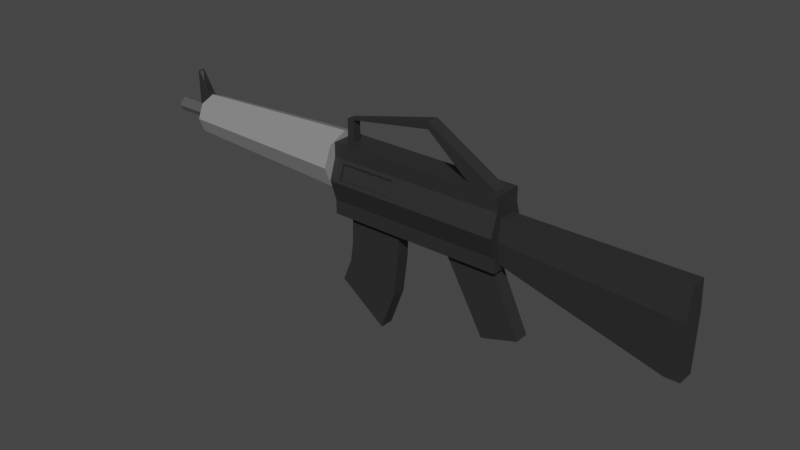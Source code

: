 # Source: AR4.blend  (saved by Blender 2.92.15; exported with 4.5.12 LTS)
import bpy
from mathutils import Matrix  # noqa: F401  (used for matrix-valued properties, if any)

bpy.ops.wm.read_factory_settings(use_empty=True)
scene = bpy.context.scene
scene.name = 'Scene'

# ---- collections
col_collection = bpy.data.collections.new('Collection'); scene.collection.children.link(col_collection)

# ---- materials (node trees are filled in below, after node groups)
mat_base = bpy.data.materials.new('Base')
mat_base.use_transparent_shadow = False
mat_base.diffuse_color = (0.02539, 0.02539, 0.02539, 1.0)
mat_base.roughness = 0.5
mat_barrela = bpy.data.materials.new('BarrelA')
mat_barrela.use_transparent_shadow = False
mat_barrela.diffuse_color = (0.2529, 0.2529, 0.2529, 1.0)
mat_barrela.roughness = 0.5
mat_barrelb = bpy.data.materials.new('BarrelB')
mat_barrelb.use_transparent_shadow = False
mat_barrelb.diffuse_color = (0.08714, 0.08714, 0.08714, 1.0)
mat_barrelb.roughness = 0.5

# ---- material node trees
mat_base.use_nodes = True; mat_base.node_tree.nodes.clear()
_N = mat_base.node_tree.nodes; _L = mat_base.node_tree.links
n0 = _N.new('ShaderNodeBsdfPrincipled'); n0.name = 'Principled BSDF'; n0.location = (10, 300)
n0.distribution = 'GGX'
n0.subsurface_method = 'BURLEY'
n0.inputs[0].default_value = (0.02539, 0.02539, 0.02539, 1.0)
n0.inputs[3].default_value = 1.45
n0.inputs[27].default_value = (0.0, 0.0, 0.0, 1.0)
n0.inputs[28].default_value = 1.0
n1 = _N.new('ShaderNodeOutputMaterial'); n1.name = 'Material Output'; n1.location = (300, 300)
n2 = _N.new('ShaderNodeNormalMap'); n2.name = 'Normal Map'; n2.location = (-300, -300)
n2.label = 'Normal/Map'
n2.inputs[0].default_value = 0.0
_L.new(n0.outputs[0], n1.inputs[0])
_L.new(n2.outputs[0], n0.inputs[5])
n1.is_active_output = True
mat_barrela.use_nodes = True; mat_barrela.node_tree.nodes.clear()
_N = mat_barrela.node_tree.nodes; _L = mat_barrela.node_tree.links
n0 = _N.new('ShaderNodeBsdfPrincipled'); n0.name = 'Principled BSDF'; n0.location = (10, 300)
n0.distribution = 'GGX'
n0.subsurface_method = 'BURLEY'
n0.inputs[0].default_value = (0.2529, 0.2529, 0.2529, 1.0)
n0.inputs[3].default_value = 1.45
n0.inputs[27].default_value = (0.0, 0.0, 0.0, 1.0)
n0.inputs[28].default_value = 1.0
n1 = _N.new('ShaderNodeOutputMaterial'); n1.name = 'Material Output'; n1.location = (300, 300)
n2 = _N.new('ShaderNodeNormalMap'); n2.name = 'Normal Map'; n2.location = (-300, -300)
n2.label = 'Normal/Map'
n2.inputs[0].default_value = 0.0
_L.new(n0.outputs[0], n1.inputs[0])
_L.new(n2.outputs[0], n0.inputs[5])
n1.is_active_output = True
mat_barrelb.use_nodes = True; mat_barrelb.node_tree.nodes.clear()
_N = mat_barrelb.node_tree.nodes; _L = mat_barrelb.node_tree.links
n0 = _N.new('ShaderNodeBsdfPrincipled'); n0.name = 'Principled BSDF'; n0.location = (10, 300)
n0.distribution = 'GGX'
n0.subsurface_method = 'BURLEY'
n0.inputs[0].default_value = (0.08714, 0.08714, 0.08714, 1.0)
n0.inputs[3].default_value = 1.45
n0.inputs[27].default_value = (0.0, 0.0, 0.0, 1.0)
n0.inputs[28].default_value = 1.0
n1 = _N.new('ShaderNodeOutputMaterial'); n1.name = 'Material Output'; n1.location = (300, 300)
n2 = _N.new('ShaderNodeNormalMap'); n2.name = 'Normal Map'; n2.location = (-300, -300)
n2.label = 'Normal/Map'
n2.inputs[0].default_value = 0.0
_L.new(n0.outputs[0], n1.inputs[0])
_L.new(n2.outputs[0], n0.inputs[5])
n1.is_active_output = True

# ---- world
world_world = bpy.data.worlds.new('World'); scene.world = world_world
world_world.use_nodes = True; world_world.node_tree.nodes.clear()
_N = world_world.node_tree.nodes; _L = world_world.node_tree.links
n0 = _N.new('ShaderNodeOutputWorld'); n0.name = 'World Output'; n0.location = (300, 300)
n1 = _N.new('ShaderNodeBackground'); n1.name = 'Background'; n1.location = (10, 300)
n1.inputs[0].default_value = (0.05088, 0.05088, 0.05088, 1.0)
_L.new(n1.outputs[0], n0.inputs[0])
n0.is_active_output = True
world_world.color = (0.05088, 0.05088, 0.05088)
world_world.use_sun_shadow = False
world_world.sun_shadow_jitter_overblur = 0.0

# ---- meshes
me_cube_001 = bpy.data.meshes.new('Cube.001')
me_cube_001.from_pydata([(-1.5, -0.2, -0.5), (-1.5, -0.2, 0.5), (-1.5, 0.2, -0.5), (-1.5, 0.2, 0.5), (1.0, -0.2, -0.5), (1.0, -0.2, 0.5), (1.0, 0.2, -0.5), (1.0, 0.2, 0.5), (-1.4, -0.06, 0.5), (-1.4, -0.06, 0.8), (-1.4, 0.06, 0.5), (-1.4, 0.06, 0.8), (-1.3, -0.06, 0.5), (-1.3, -0.06, 0.8), (-1.3, 0.06, 0.5), (-1.3, 0.06, 0.8), (-0.1, -0.08632, 1.1), (-0.1, 0.08632, 1.1), (-0.1, -0.08632, 1.0), (-0.1, 0.08632, 1.0), (0.9, -0.09421, 0.5), (0.9, 0.09421, 0.5), (0.5, -0.09421, 0.5), (0.5, 0.09421, 0.5), (1.0, 0.3, 0.0), (-1.5, 0.3, 0.0), (1.0, 0.2, 0.3), (-1.5, 0.2, 0.3), (1.0, -0.2, 0.3), (-1.5, -0.2, 0.3), (-0.5527, -0.284, 0.04796), (-1.5, -0.3, 0.0), (1.0, -0.2, -0.3), (-1.5, -0.2, -0.3), (1.0, 0.2, -0.3), (-1.5, 0.2, -0.3), (-4.2, -0.05, 0.2), (-4.2, -0.05, 0.48), (-4.2, 0.05, 0.2), (-4.2, 0.05, 0.48), (-4.0, -0.05, 0.2), (-4.0, -0.05, 0.48), (-4.0, 0.05, 0.2), (-4.0, 0.05, 0.48), (-4.2, -0.05, 0.8), (-4.2, 0.05, 0.8), (-0.5434, 0.1, -0.5), (-0.5554, 0.1, -0.911), (-0.5434, -0.1, -0.5), (-0.5554, -0.1, -0.911), (-1.306, 0.1, -0.5), (-1.318, 0.1, -0.911), (-1.306, -0.1, -0.5), (-1.318, -0.1, -0.911), (-0.6224, 0.1, -1.451), (-0.6224, -0.1, -1.451), (-1.359, 0.1, -1.192), (-1.359, -0.1, -1.192), (-0.8297, 0.1, -2.007), (-0.8297, -0.1, -2.007), (-1.491, 0.1, -1.509), (-1.491, -0.1, -1.509), (0.7729, -0.1, -1.52), (0.2, -0.1, -0.5), (0.7729, 0.1, -1.52), (0.2, 0.1, -0.5), (1.3, -0.1, -1.359), (0.9, -0.1, -0.5), (1.3, 0.1, -1.359), (0.9, 0.1, -0.5), (1.0, -0.12, -0.4), (1.0, -0.12, 0.2), (1.0, 0.12, -0.4), (1.0, 0.12, 0.2), (3.2, -0.12, -1.0), (3.2, -0.12, 0.2), (3.2, 0.12, -1.0), (3.2, 0.12, 0.2), (3.4, -0.12, -1.0), (3.4, -0.12, 0.2), (3.4, 0.12, -1.0), (3.4, 0.12, 0.2), (-4.2, 0.03667, 0.2), (-4.2, -0.03667, 0.2), (-4.2, -0.03667, 0.48), (-4.2, 0.03667, 0.48), (-4.0, -0.03667, 0.2), (-4.0, 0.03667, 0.2), (-4.0, 0.03667, 0.48), (-4.0, -0.03667, 0.48), (-4.2, 0.03667, 0.8), (-4.2, -0.03667, 0.8), (-4.2, 0.05, 0.784), (-4.19, 0.05, 0.784), (-4.19, -0.05, 0.784), (-4.2, -0.05, 0.784), (-4.2, 0.03667, 0.784), (-4.2, -0.03667, 0.784), (-4.19, -0.03667, 0.784), (-4.19, 0.03667, 0.784), (-4.01, 0.05, 0.4952), (-4.01, -0.05, 0.4952), (-4.2, 0.05, 0.4952), (-4.2, -0.05, 0.4952), (-4.2, 0.03667, 0.4952), (-4.2, -0.03667, 0.4952), (-4.01, -0.03667, 0.4952), (-4.01, 0.03667, 0.4952), (-1.347, -0.216, 0.252), (-0.5527, -0.216, 0.252), (1.0, -0.3, 0.0), (-1.347, -0.284, 0.04796), (-1.347, -0.19, 0.2434), (-0.5527, -0.19, 0.2434), (-1.347, -0.258, 0.0393), (-0.5527, -0.258, 0.0393), (1.0, -0.156, -0.1), (1.0, 0.156, -0.1), (3.2, 0.156, -0.2299), (3.2, -0.156, -0.2299), (3.4, 0.156, -0.2299), (3.4, -0.156, -0.2299)], [], [(0, 1, 3, 2), (2, 3, 7, 6), (6, 7, 5, 4), (4, 5, 1, 0), (2, 6, 4, 0), (7, 3, 1, 5), (8, 9, 11, 10), (10, 11, 15, 14), (14, 15, 13, 12), (12, 13, 9, 8), (10, 14, 12, 8), (13, 15, 19, 18), (18, 19, 23, 22), (11, 9, 16, 17), (9, 13, 18, 16), (15, 11, 17, 19), (23, 21, 20, 22), (17, 16, 20, 21), (16, 18, 22, 20), (19, 17, 21, 23), (24, 25, 27, 26), (111, 30, 115, 114), (110, 31, 33, 32), (34, 35, 25, 24), (110, 32, 28), (24, 26, 34), (82, 85, 39, 38), (38, 39, 43, 42), (86, 89, 41, 40), (40, 41, 37, 36), (83, 86, 40, 36), (93, 92, 45), (107, 104, 105, 106), (99, 93, 45, 90), (97, 95, 44, 91), (95, 94, 44), (49, 53, 57, 55), (51, 50, 46, 47), (53, 52, 50, 51), (49, 48, 52, 53), (46, 50, 52, 48), (47, 46, 48, 49), (55, 57, 61, 59), (53, 51, 56, 57), (47, 49, 55, 54), (51, 47, 54, 56), (60, 58, 59, 61), (54, 55, 59, 58), (56, 54, 58, 60), (57, 56, 60, 61), (62, 63, 65, 64), (64, 65, 69, 68), (68, 69, 67, 66), (66, 67, 63, 62), (64, 68, 66, 62), (69, 65, 63, 67), (116, 71, 73, 117), (117, 73, 77, 118), (77, 75, 79, 81), (119, 75, 71, 116), (72, 76, 74, 70), (77, 73, 71, 75), (120, 81, 79, 121), (118, 77, 81, 120), (119, 74, 78, 121), (74, 76, 80, 78), (92, 96, 90, 45), (96, 97, 91, 90), (94, 98, 91, 44), (98, 99, 90, 91), (99, 96, 104, 107), (98, 106, 105, 97), (38, 42, 87, 82), (82, 87, 86, 83), (42, 43, 88, 87), (87, 88, 89, 86), (36, 37, 84, 83), (83, 84, 85, 82), (101, 106, 98, 94), (99, 98, 97, 96), (102, 104, 96, 92), (103, 101, 94, 95), (105, 103, 95, 97), (107, 100, 93, 99), (100, 102, 92, 93), (43, 39, 102, 100), (88, 43, 100, 107), (84, 37, 103, 105), (37, 41, 101, 103), (39, 85, 104, 102), (85, 84, 105, 104), (41, 89, 106, 101), (89, 88, 107, 106), (108, 109, 28, 29), (109, 30, 110, 28), (111, 108, 29, 31), (30, 111, 31, 110), (113, 112, 114, 115), (30, 109, 113, 115), (108, 111, 114, 112), (109, 108, 112, 113), (75, 119, 121, 79), (76, 118, 120, 80), (80, 120, 121, 78), (74, 119, 116, 70), (72, 117, 118, 76), (70, 116, 117, 72)])
me_cube_001.polygons.foreach_set('use_smooth', [True] * 107)
_k = set([(0, 1), (0, 2), (0, 4), (1, 3), (1, 5), (2, 3), (2, 6), (3, 7), (4, 5), (4, 6), (5, 7), (6, 7), (8, 9), (8, 10), (8, 12), (9, 11), (9, 13), (9, 16), (10, 11), (10, 14), (11, 15), (11, 17), (12, 13), (12, 14), (13, 15), (13, 18), (14, 15), (15, 19), (16, 17), (16, 18), (16, 20), (17, 19), (17, 21), (18, 19), (18, 22), (19, 23), (20, 21), (20, 22), (21, 23), (22, 23), (24, 25), (24, 26), (24, 34), (28, 110), (30, 109), (30, 111), (30, 115), (31, 110), (31, 111), (32, 110), (36, 37), (36, 40), (36, 83), (37, 103), (38, 39), (38, 42), (38, 82), (39, 102), (40, 41), (40, 86), (41, 89), (41, 101), (42, 43), (42, 87), (43, 88), (43, 100), (44, 91), (44, 94), (44, 95), (45, 90), (45, 92), (45, 93), (46, 47), (46, 48), (46, 50), (47, 49), (47, 54), (48, 49), (48, 52), (49, 55), (50, 51), (50, 52), (51, 53), (51, 56), (52, 53), (53, 57), (54, 55), (54, 58), (55, 59), (56, 57), (56, 60), (57, 61), (58, 59), (58, 60), (59, 61), (60, 61), (62, 63), (62, 64), (62, 66), (63, 65), (63, 67), (64, 65), (64, 68), (65, 69), (66, 67), (66, 68), (67, 69), (68, 69), (70, 72), (70, 74), (70, 116), (71, 73), (71, 75), (71, 116), (72, 76), (72, 117), (73, 77), (73, 117), (74, 76), (74, 78), (74, 119), (75, 79), (75, 119), (76, 80), (76, 118), (77, 81), (77, 118), (78, 80), (78, 121), (79, 81), (79, 121), (80, 120), (81, 120), (82, 83), (86, 87), (88, 89), (90, 91), (92, 102), (93, 100), (94, 101), (95, 103), (96, 97), (96, 99), (96, 104), (97, 98), (97, 105), (98, 99), (98, 106), (99, 107), (104, 105), (104, 107), (105, 106), (106, 107), (108, 109), (108, 111), (108, 112), (109, 113), (111, 114), (112, 113), (112, 114), (113, 115), (114, 115), (116, 119), (117, 118), (118, 120), (119, 121)])
me_cube_001.attributes.new('sharp_edge', 'BOOLEAN', 'EDGE').data.foreach_set('value', [ (min(e.vertices), max(e.vertices)) in _k for e in me_cube_001.edges])
_uv = me_cube_001.uv_layers.new(name='UVMap')
_uv.uv.foreach_set('vector', [1.0, 0.0, 1.0, 0.1778, 0.9289, 0.1778, 0.9289, 0.0, 0.4264, 0.0, 0.6042, 8.345e-07, 0.6042, 0.4445, 0.4264, 0.4445, 1.0, 0.1778, 1.0, 0.3521, 0.9289, 0.3521, 0.9289, 0.1778, 0.7817, 0.4445, 0.6042, 0.4445, 0.6042, 1.299e-05, 0.7817, 0.0, 0.7817, 0.4444, 0.7817, 0.0, 0.8528, 3.088e-05, 0.8528, 0.4445, 0.8527, 0.4446, 0.8527, 0.8888, 0.7817, 0.8887, 0.7817, 0.4445, 0.7754, 0.6628, 0.7754, 0.7161, 0.7541, 0.7161, 0.7541, 0.6628, 0.4264, 0.8357, 0.373, 0.8357, 0.373, 0.8179, 0.4264, 0.8179, 0.1454, 0.8713, 0.1454, 0.9236, 0.1241, 0.9236, 0.1241, 0.8713, 0.3197, 0.4446, 0.2664, 0.4445, 0.2664, 0.4267, 0.3197, 0.4268, 0.8954, 0.4108, 0.9132, 0.4108, 0.9132, 0.4321, 0.8954, 0.4321, 0.9227, 0.8349, 0.9014, 0.8348, 0.8988, 0.6208, 0.9295, 0.621, 0.9295, 0.621, 0.8988, 0.6208, 0.8956, 0.5156, 0.9291, 0.5158, 0.8979, 0.0002614, 0.9192, 0.0, 0.9289, 0.2292, 0.8982, 0.2295, 0.2664, 0.4267, 0.2664, 0.4445, 0.231, 0.6578, 0.2132, 0.6578, 0.373, 0.8179, 0.373, 0.8357, 0.3197, 0.6045, 0.3375, 0.6045, 0.8956, 0.5156, 0.896, 0.4445, 0.9295, 0.4447, 0.9291, 0.5158, 0.8982, 0.2295, 0.9289, 0.2292, 0.9289, 0.4104, 0.8954, 0.4108, 0.2132, 0.6578, 0.231, 0.6578, 0.3197, 0.7646, 0.3196, 0.8357, 0.3375, 0.6045, 0.3197, 0.6045, 0.4264, 0.4267, 0.4264, 0.4979, 0.05328, 0.8713, 0.05328, 0.4268, 0.1067, 0.4267, 0.1067, 0.8712, 0.7754, 0.8041, 0.7754, 0.6629, 0.7801, 0.6628, 0.7801, 0.804, 0.1589, 0.4267, 0.1589, 0.8712, 0.1067, 0.8713, 0.1067, 0.4268, 0.0, 0.8712, 0.0, 0.4267, 0.05328, 0.4268, 0.05328, 0.8713, 0.2857, 0.888, 0.3035, 0.8357, 0.3035, 0.9403, 0.5763, 0.9235, 0.5941, 0.8712, 0.5941, 0.9758, 0.5787, 0.7645, 0.5787, 0.8143, 0.5763, 0.8143, 0.5763, 0.7645, 0.03556, 0.8713, 0.03556, 0.921, 0.0, 0.921, 0.0, 0.8713, 0.7565, 0.5512, 0.7565, 0.6, 0.7541, 0.6, 0.7541, 0.5512, 0.03556, 0.9778, 0.03556, 0.9281, 0.07112, 0.9281, 0.07112, 0.9778, 0.5502, 0.9338, 0.5502, 0.8983, 0.5526, 0.8983, 0.5526, 0.9338, 0.03378, 0.9751, 0.03556, 0.9751, 0.03556, 0.9779, 0.4107, 0.8695, 0.4107, 0.8357, 0.4237, 0.8357, 0.4237, 0.8696, 0.7695, 0.6597, 0.7719, 0.6597, 0.7719, 0.6628, 0.7695, 0.6628, 0.5917, 0.8684, 0.5941, 0.8684, 0.5941, 0.8712, 0.5917, 0.8712, 0.07112, 0.8741, 0.06934, 0.8741, 0.07112, 0.8713, 0.6097, 0.5167, 0.743, 0.5411, 0.7412, 0.5915, 0.6042, 0.613, 0.5652, 0.6206, 0.5763, 0.6928, 0.443, 0.7173, 0.4319, 0.645, 0.9651, 0.8036, 0.9651, 0.8767, 0.9295, 0.8767, 0.9295, 0.8036, 0.6097, 0.5167, 0.6208, 0.4445, 0.7541, 0.469, 0.743, 0.5411, 0.2501, 0.9712, 0.2501, 0.8357, 0.2857, 0.8358, 0.2857, 0.9712, 0.9651, 0.6259, 0.9651, 0.6971, 0.9295, 0.6971, 0.9295, 0.6259, 0.6042, 0.613, 0.7412, 0.5915, 0.7541, 0.6511, 0.6226, 0.7168, 0.9651, 0.8036, 0.9295, 0.8036, 0.9295, 0.7536, 0.9651, 0.7536, 0.9651, 0.6259, 0.9295, 0.6259, 0.9295, 0.5342, 0.9651, 0.5342, 0.5652, 0.6206, 0.4319, 0.645, 0.4264, 0.5485, 0.5634, 0.5701, 0.9238, 0.8705, 0.9238, 0.9865, 0.8883, 0.9858, 0.8883, 0.8697, 0.9651, 0.5342, 0.9295, 0.5342, 0.9295, 0.4445, 0.9651, 0.4445, 0.5634, 0.5701, 0.4264, 0.5485, 0.4448, 0.4445, 0.5763, 0.5104, 0.9651, 0.7536, 0.9295, 0.7536, 0.9295, 0.6971, 0.9651, 0.6971, 0.5704, 0.7173, 0.5704, 0.8983, 0.5348, 0.8983, 0.5348, 0.7173, 0.7127, 0.7378, 0.7127, 0.9458, 0.6042, 0.8849, 0.6169, 0.7168, 0.4107, 0.8357, 0.4107, 0.9995, 0.3752, 0.9995, 0.3752, 0.8357, 0.4391, 0.9461, 0.4264, 0.7783, 0.5348, 0.7173, 0.5348, 0.925, 0.1067, 0.8713, 0.1067, 0.9655, 0.07112, 0.9658, 0.07112, 0.8715, 0.8527, 0.9941, 0.8527, 0.8697, 0.8883, 0.8698, 0.8883, 0.9942, 0.3752, 0.889, 0.3688, 0.9424, 0.3261, 0.9424, 0.3197, 0.889, 0.16, 9.894e-06, 0.2134, 4.768e-07, 0.2134, 0.3912, 0.1369, 0.3912, 0.8528, 0.391, 0.8954, 0.391, 0.8954, 0.4265, 0.8528, 0.4265, 0.3497, 0.03556, 0.4264, 0.03556, 0.4264, 0.4267, 0.3727, 0.4267, 0.853, 0.8694, 0.8527, 0.48, 0.8954, 0.4803, 0.8956, 0.8697, 0.8528, 0.391, 0.8528, 0.0, 0.8954, 5.06e-05, 0.8954, 0.391, 0.7681, 0.8511, 0.7617, 0.926, 0.7191, 0.926, 0.7127, 0.8511, 0.1369, 0.3912, 0.2134, 0.3912, 0.2134, 0.4267, 0.1369, 0.4267, 0.3497, 0.03556, 0.2134, 0.03558, 0.2134, 1.812e-05, 0.3497, 0.0, 0.8954, 0.4803, 0.8527, 0.48, 0.853, 0.4445, 0.8956, 0.4448, 0.5763, 0.8684, 0.5787, 0.8684, 0.5787, 0.8712, 0.5763, 0.8712, 0.5787, 0.8684, 0.5917, 0.8684, 0.5917, 0.8712, 0.5787, 0.8712, 0.7541, 0.6597, 0.7565, 0.6597, 0.7565, 0.6628, 0.7541, 0.6628, 0.7565, 0.6597, 0.7695, 0.6597, 0.7695, 0.6628, 0.7565, 0.6628, 0.1775, 0.8713, 0.1793, 0.8713, 0.1793, 0.9225, 0.1454, 0.9225, 0.2114, 0.9226, 0.1793, 0.8713, 0.2132, 0.8713, 0.2132, 0.9226, 0.5348, 0.9338, 0.5348, 0.8983, 0.5372, 0.8983, 0.5372, 0.9338, 0.5372, 0.9338, 0.5372, 0.8983, 0.5502, 0.8983, 0.5502, 0.9338, 0.7719, 0.5512, 0.7719, 0.6, 0.7695, 0.6, 0.7695, 0.5512, 0.7695, 0.5512, 0.7695, 0.6, 0.7565, 0.6, 0.7565, 0.5512, 0.5941, 0.7645, 0.5941, 0.8143, 0.5917, 0.8143, 0.5917, 0.7645, 0.5917, 0.7645, 0.5917, 0.8143, 0.5787, 0.8143, 0.5787, 0.7645, 0.7541, 0.603, 0.7565, 0.603, 0.7565, 0.6597, 0.7541, 0.6597, 0.6013, 0.4445, 0.6013, 0.4575, 0.5996, 0.4575, 0.5996, 0.4445, 0.5763, 0.817, 0.5787, 0.817, 0.5787, 0.8684, 0.5763, 0.8684, 0.07112, 0.9254, 0.03725, 0.9254, 0.06934, 0.8741, 0.07112, 0.8741, 0.5917, 0.817, 0.5941, 0.817, 0.5941, 0.8684, 0.5917, 0.8684, 0.7695, 0.603, 0.7719, 0.603, 0.7719, 0.6597, 0.7695, 0.6597, 0.001689, 0.9238, 0.03556, 0.9238, 0.03556, 0.9751, 0.03378, 0.9751, 0.0, 0.921, 0.03556, 0.921, 0.03556, 0.9238, 0.001689, 0.9238, 0.7695, 0.6, 0.7719, 0.6, 0.7719, 0.603, 0.7695, 0.603, 0.5917, 0.8143, 0.5941, 0.8143, 0.5941, 0.817, 0.5917, 0.817, 0.07112, 0.9281, 0.03556, 0.9281, 0.03725, 0.9254, 0.07112, 0.9254, 0.5763, 0.8143, 0.5787, 0.8143, 0.5787, 0.817, 0.5763, 0.817, 0.5787, 0.8143, 0.5917, 0.8143, 0.5917, 0.817, 0.5787, 0.817, 0.7541, 0.6, 0.7565, 0.6, 0.7565, 0.603, 0.7541, 0.603, 0.7565, 0.6, 0.7695, 0.6, 0.7695, 0.603, 0.7565, 0.603, 0.2045, 0.8441, 0.2045, 0.7028, 0.2132, 0.4268, 0.2132, 0.8713, 0.2045, 0.7028, 0.1676, 0.7028, 0.1589, 0.4267, 0.2132, 0.4268, 0.1676, 0.8441, 0.2045, 0.8441, 0.2132, 0.8713, 0.1589, 0.8712, 0.1676, 0.7028, 0.1676, 0.8441, 0.1589, 0.8712, 0.1589, 0.4267, 0.2132, 0.977, 0.2132, 0.8357, 0.2501, 0.8358, 0.2501, 0.977, 0.5704, 0.7555, 0.5704, 0.7173, 0.5753, 0.7173, 0.5753, 0.7555, 0.7719, 0.5888, 0.7719, 0.5512, 0.7768, 0.5513, 0.7768, 0.5888, 0.7708, 0.8574, 0.7708, 0.7162, 0.7754, 0.7161, 0.7754, 0.8574, 0.4264, 0.03556, 0.3497, 0.03556, 0.3497, 0.0, 0.4264, 2.384e-06, 0.0, 0.3912, 0.1369, 0.3912, 0.1369, 0.4267, 0.0, 0.4267, 0.7617, 0.7168, 0.7681, 0.8511, 0.7127, 0.8511, 0.7191, 0.7168, 0.2134, 0.03558, 0.3497, 0.03556, 0.3727, 0.4267, 0.3199, 0.4267, 0.1067, 0.0, 0.16, 9.894e-06, 0.1369, 0.3912, 0.0, 0.3912, 0.3688, 0.8357, 0.3752, 0.889, 0.3197, 0.889, 0.3261, 0.8357])
me_cube_001.materials.append(mat_base)
me_cube_001.use_remesh_fix_poles = True
me_cube_001.use_remesh_preserve_attributes = False
me_cube_001.use_mirror_vertex_groups = False
me_cube_001.update()
me_cube_001.normals_split_custom_set([tuple(v) for v in zip(*[iter([-1.0, 0.0, 0.0, -1.0, 0.0, 0.0, -1.0, 0.0, 0.0, -1.0, 0.0, 0.0, 0.0, 1.0, 0.0, 0.0, 1.0, 0.0, 0.0, 1.0, 0.0, 0.0, 1.0, 0.0, 1.0, 0.0, 0.0, 1.0, 0.0, 0.0, 1.0, 0.0, 0.0, 1.0, 0.0, 0.0, 0.0, -1.0, 0.0, 0.0, -1.0, 0.0, 0.0, -1.0, 0.0, 0.0, -1.0, 0.0, 0.0, 0.0, -1.0, 0.0, 0.0, -1.0, 0.0, 0.0, -1.0, 0.0, 0.0, -1.0, 0.0, 0.0, 1.0, 0.0, 0.0, 1.0, 0.0, 0.0, 1.0, 0.0, 0.0, 1.0, -1.0, 0.0, 0.0, -1.0, 0.0, 0.0, -1.0, 0.0, 0.0, -1.0, 0.0, 0.0, 0.0, 1.0, 0.0, 0.0, 1.0, 0.0, 0.0, 1.0, 0.0, 0.0, 1.0, 0.0, 1.0, 0.0, 0.0, 1.0, 0.0, 0.0, 1.0, 0.0, 0.0, 1.0, 0.0, 0.0, 0.0, -1.0, 0.0, 0.0, -1.0, 0.0, 0.0, -1.0, 0.0, 0.0, -1.0, 0.0, 0.0, 0.0, -1.0, 0.0, 0.0, -1.0, 0.0, 0.0, -1.0, 0.0, 0.0, -1.0, 0.1644, 0.0, -0.9864, 0.1644, 0.0, -0.9864, 0.1644, 0.0, -0.9864, 0.1644, 0.0, -0.9864, -0.6402, 0.0, -0.7682, -0.6402, 0.0, -0.7682, -0.6402, 0.0, -0.7682, -0.6402, 0.0, -0.7682, -0.2249, 0.0, 0.9744, -0.2249, 0.0, 0.9744, -0.2249, 0.0, 0.9744, -0.2249, 0.0, 0.9744, -0.01754, -0.9997, -0.01754, -0.01754, -0.9997, -0.01754, -0.01754, -0.9997, -0.01754, -0.01754, -0.9997, -0.01754, -0.01754, 0.9997, -0.01754, -0.01754, 0.9997, -0.01754, -0.01754, 0.9997, -0.01754, -0.01754, 0.9997, -0.01754, 0.0, 0.0, -1.0, 0.0, 0.0, -1.0, 0.0, 0.0, -1.0, 0.0, 0.0, -1.0, 0.5145, 0.0, 0.8575, 0.5145, 0.0, 0.8575, 0.5145, 0.0, 0.8575, 0.5145, 0.0, 0.8575, -0.002631, -0.9999, 0.01052, -0.002631, -0.9999, 0.01052, -0.002631, -0.9999, 0.01052, -0.002631, -0.9999, 0.01052, -0.002631, 0.9999, 0.01052, -0.002631, 0.9999, 0.01052, -0.002631, 0.9999, 0.01052, -0.002631, 0.9999, 0.01052, 0.0, 0.9487, 0.3162, 0.0, 0.9487, 0.3162, 0.0, 0.9487, 0.3162, 0.0, 0.9487, 0.3162, 5.347e-09, 0.3162, 0.9487, 5.347e-09, 0.3162, 0.9487, 5.347e-09, 0.3162, 0.9487, 5.347e-09, 0.3162, 0.9487, 0.0, -0.9487, -0.3162, 0.0, -0.9487, -0.3162, 0.0, -0.9487, -0.3162, 0.0, -0.9487, -0.3162, 0.0, 0.9487, -0.3162, 0.0, 0.9487, -0.3162, 0.0, 0.9487, -0.3162, 0.0, 0.9487, -0.3162, 1.0, 0.0, 0.0, 1.0, 0.0, 0.0, 1.0, 0.0, 0.0, 1.0, 0.0, 0.0, 1.0, 0.0, 0.0, 1.0, 0.0, 0.0, -1.0, 0.0, 0.0, -1.0, 0.0, 0.0, -1.0, 0.0, 0.0, -1.0, 0.0, 0.0, 0.0, 1.0, 0.0, 0.0, 1.0, -1.569e-07, 0.0, 1.0, -1.23e-07, 0.0, 1.0, 0.0, 1.0, 0.0, 0.0, 1.0, 0.0, 0.0, 1.0, 0.0, 0.0, 1.0, 0.0, 0.0, 0.0, -1.0, 0.0, 0.0, -1.0, -1.23e-07, 0.0, -1.0, -1.569e-07, 0.0, -1.0, 0.0, 3.096e-08, 0.0, -1.0, 3.096e-08, 0.0, -1.0, 8.731e-08, 0.0, -1.0, 8.731e-08, 0.0, -1.0, 0.0, 1.0, 1.226e-08, 0.0, 1.0, 9.047e-09, 0.0, 1.0, 0.0, -2.56e-09, 0.0, 1.0, -2.56e-09, 0.0, 1.0, -2.56e-09, 0.0, 1.0, -2.56e-09, 0.0, 1.0, 0.848, 0.0, 0.53, 0.848, 0.0, 0.53, 0.848, 0.0, 0.53, 0.848, 0.0, 0.53, -1.0, 0.0, 0.0, -1.0, 0.0, 0.0, -1.0, 0.0, 0.0, -1.0, 0.0, 0.0, 0.0, -1.0, 9.047e-09, 0.0, -1.0, 1.226e-08, 0.0, -1.0, 0.0, 0.0, -1.0, 1.951e-09, 0.0, -1.0, 1.759e-09, 0.0, -1.0, 0.0, 0.0, -1.0, 0.0, 0.0, 1.0, 1.073e-08, 0.0, 1.0, -3.716e-09, 0.0, 1.0, -3.716e-09, 0.0, 1.0, 9.306e-09, -0.9996, 0.0, 0.0292, -0.9996, 0.0, 0.0292, -0.9996, 0.0, 0.0292, -0.9996, 0.0, 0.0292, 0.0, -1.0, 1.951e-09, 0.0, -1.0, 3.716e-09, 0.0, -1.0, 3.716e-09, 0.0, -1.0, 1.759e-09, 0.0, 0.0, 1.0, 0.0, 0.0, 1.0, 0.0, 0.0, 1.0, 0.0, 0.0, 1.0, 0.9996, 0.0, -0.0292, 0.9996, 0.0, -0.0292, 0.9996, 0.0, -0.0292, 0.9996, 0.0, -0.0292, 0.0, -1.0, 0.0, 0.0, -1.0, 0.0, 0.0, -1.0, 0.0, 0.0, -1.0, 0.0, -0.9895, -5.25e-07, 0.1446, -0.9895, -5.25e-07, 0.1446, -0.9895, -5.25e-07, 0.1446, -0.9895, -5.25e-07, 0.1446, 0.9924, 0.0, -0.1232, 0.9924, 0.0, -0.1232, 0.9924, 0.0, -0.1232, 0.9924, 0.0, -0.1232, 0.0, 1.0, 1.073e-08, 0.0, 1.0, 9.306e-09, 0.0, 1.0, 2.885e-10, 0.0, 1.0, 2.653e-09, -0.6018, 0.0, -0.7986, -0.6018, 0.0, -0.7986, -0.6018, 0.0, -0.7986, -0.6018, 0.0, -0.7986, 0.9371, 5.018e-07, -0.349, 0.9371, 5.018e-07, -0.349, 0.9371, 5.018e-07, -0.349, 0.9371, 5.018e-07, -0.349, 0.0, 1.0, 2.653e-09, 0.0, 1.0, 2.885e-10, 0.0, 1.0, -2.017e-08, 0.0, 1.0, -2.017e-08, -0.9233, -8.507e-07, 0.384, -0.9233, -8.507e-07, 0.384, -0.9233, -8.507e-07, 0.384, -0.9233, -8.507e-07, 0.384, -0.8719, 2.548e-07, -0.4898, -0.8719, 2.548e-07, -0.4898, -0.8719, 2.548e-07, -0.4898, -0.8719, 2.548e-07, -0.4898, 0.0, 1.0, 6.051e-09, 0.0, 1.0, 6.051e-09, 0.0, 1.0, 6.051e-09, 0.0, 1.0, 6.051e-09, 0.9064, -6.29e-07, 0.4225, 0.9064, -6.29e-07, 0.4225, 0.9064, -6.29e-07, 0.4225, 0.9064, -6.29e-07, 0.4225, 0.0, -1.0, 6.051e-09, 0.0, -1.0, 6.051e-09, 0.0, -1.0, 6.051e-09, 0.0, -1.0, 6.051e-09, 0.2919, -2.702e-07, -0.9564, 0.2919, -2.702e-07, -0.9564, 0.2919, -2.702e-07, -0.9564, 0.2919, -2.702e-07, -0.9564, 0.0, 0.0, 1.0, 0.0, 0.0, 1.0, 0.0, 0.0, 1.0, 0.0, 0.0, 1.0, -1.0, 0.0, 0.0, -1.0, 0.0, 0.0, -1.0, 0.0, 0.0, -1.0, 0.0, 0.0, 0.002898, 0.9952, 0.09817, 0.002898, 0.9952, 0.09817, 0.002898, 0.9952, 0.09817, 0.002898, 0.9952, 0.09817, 0.0, 0.0, 1.0, 0.0, 0.0, 1.0, 0.0, 0.0, 1.0, 0.0, 0.0, 1.0, 0.002898, -0.9952, 0.09817, 0.002898, -0.9952, 0.09817, 0.002898, -0.9952, 0.09817, 0.002898, -0.9952, 0.09817, -0.2631, 0.0, -0.9648, -0.2631, 0.0, -0.9648, -0.2631, 0.0, -0.9648, -0.2631, 0.0, -0.9648, 0.0, 0.0, 1.0, 0.0, 0.0, 1.0, 0.0, 0.0, 1.0, 0.0, 0.0, 1.0, 1.0, 0.0, 0.0, 1.0, 0.0, 0.0, 1.0, 0.0, 0.0, 1.0, 0.0, 0.0, 0.0, 0.9965, 0.08345, 0.0, 0.9965, 0.08345, 0.0, 0.9965, 0.08345, 0.0, 0.9965, 0.08345, 0.0, -0.9989, -0.0467, 0.0, -0.9989, -0.0467, 0.0, -0.9989, -0.0467, 0.0, -0.9989, -0.0467, 0.0, 0.0, -1.0, 0.0, 0.0, -1.0, 0.0, 0.0, -1.0, 0.0, 0.0, -1.0, -1.0, 0.0, 0.0, -1.0, 0.0, 0.0, -1.0, 0.0, 0.0, -1.0, 0.0, 0.0, -1.0, 0.0, 0.0, -1.0, 0.0, 0.0, -1.0, 0.0, 0.0, -1.0, 0.0, 0.0, 0.848, 0.0, 0.53, 0.848, 0.0, 0.53, 0.848, 0.0, 0.53, 0.848, 0.0, 0.53, 0.848, 0.0, 0.53, 0.848, 0.0, 0.53, 0.848, 0.0, 0.53, 0.848, 0.0, 0.53, -7.432e-08, -1.0, -1.608e-08, -7.432e-08, -1.0, -1.608e-08, -7.432e-08, -1.0, -1.608e-08, -7.432e-08, -1.0, -1.608e-08, 7.432e-08, 1.0, 3.217e-08, 7.432e-08, 1.0, 3.217e-08, 7.432e-08, 1.0, 3.217e-08, 7.432e-08, 1.0, 3.217e-08, -5.239e-08, 0.0, -1.0, -5.239e-08, 0.0, -1.0, -3.889e-08, 0.0, -1.0, -3.889e-08, 0.0, -1.0, -3.889e-08, 0.0, -1.0, -3.889e-08, 0.0, -1.0, 3.096e-08, 0.0, -1.0, 3.096e-08, 0.0, -1.0, 1.0, 0.0, 0.0, 1.0, 0.0, 0.0, 1.0, 0.0, 0.0, 1.0, 0.0, 0.0, 1.0, 0.0, 0.0, 1.0, 0.0, 0.0, 1.0, 0.0, 0.0, 1.0, 0.0, 0.0, -1.0, 0.0, 0.0, -1.0, 0.0, 0.0, -1.0, 0.0, 0.0, -1.0, 0.0, 0.0, -1.0, 0.0, 0.0, -1.0, 0.0, 0.0, -1.0, 0.0, 0.0, -1.0, 0.0, 0.0, 0.848, 0.0, 0.53, 0.848, 0.0, 0.53, 0.848, 0.0, 0.53, 0.848, 0.0, 0.53, 0.0, 0.0, -1.0, 0.0, 0.0, -1.0, 0.0, 0.0, -1.0, 0.0, 0.0, -1.0, -1.0, 0.0, 0.0, -1.0, 0.0, 0.0, -1.0, 0.0, 0.0, -1.0, 0.0, 0.0, 0.0, -1.0, -1.479e-07, 0.0, -1.0, -2.069e-07, 0.0, -1.0, 1.226e-08, 0.0, -1.0, 9.047e-09, -1.0, 0.0, 0.0, -1.0, 0.0, 0.0, -1.0, 0.0, 0.0, -1.0, 0.0, 0.0, 0.848, 0.0, 0.53, 0.848, 0.0, 0.53, 0.848, 0.0, 0.53, 0.848, 0.0, 0.53, 0.0, 1.0, -2.069e-07, 0.0, 1.0, -1.479e-07, 0.0, 1.0, 9.047e-09, 0.0, 1.0, 1.226e-08, 0.0, 1.0, -1.23e-07, 0.0, 1.0, -1.569e-07, 0.0, 1.0, -1.479e-07, 0.0, 1.0, -2.069e-07, 0.848, 0.0, 0.53, 0.848, 0.0, 0.53, 0.848, 0.0, 0.53, 0.848, 0.0, 0.53, -1.0, 0.0, 0.0, -1.0, 0.0, 0.0, -1.0, 0.0, 0.0, -1.0, 0.0, 0.0, 0.0, -1.0, -1.569e-07, 0.0, -1.0, -1.23e-07, 0.0, -1.0, -2.069e-07, 0.0, -1.0, -1.479e-07, -1.0, 0.0, 0.0, -1.0, 0.0, 0.0, -1.0, 0.0, 0.0, -1.0, 0.0, 0.0, -1.0, 0.0, 0.0, -1.0, 0.0, 0.0, -1.0, 0.0, 0.0, -1.0, 0.0, 0.0, 0.848, 0.0, 0.53, 0.848, 0.0, 0.53, 0.848, 0.0, 0.53, 0.848, 0.0, 0.53, 0.848, 0.0, 0.53, 0.848, 0.0, 0.53, 0.848, 0.0, 0.53, 0.848, 0.0, 0.53, -2.764e-08, -0.9487, 0.3162, 1.536e-09, -0.9487, 0.3162, 4.422e-09, -0.9487, 0.3162, -5.486e-08, -0.9487, 0.3162, 1.536e-09, -0.9487, 0.3162, 1.997e-09, -0.9487, 0.3162, 4.436e-09, -0.9487, 0.3162, 4.422e-09, -0.9487, 0.3162, -6.889e-08, -0.9487, 0.3162, -2.764e-08, -0.9487, 0.3162, -5.486e-08, -0.9487, 0.3162, -6.889e-08, -0.9487, 0.3162, 1.997e-09, -0.9487, 0.3162, 6.989e-10, -0.9487, 0.3162, 6.989e-10, -0.9487, 0.3162, 4.436e-09, -0.9487, 0.3162, 0.0, -0.9487, 0.3162, 0.0, -0.9487, 0.3162, 0.0, -0.9487, 0.3162, 0.0, -0.9487, 0.3162, -1.0, 0.0, 0.0, -1.0, 0.0, 0.0, -1.0, 0.0, 0.0, -1.0, 0.0, 0.0, 1.0, -5.057e-06, 0.0, 1.0, -5.057e-06, 0.0, 1.0, -5.057e-06, 0.0, 1.0, -5.057e-06, 0.0, 0.0, -0.3162, -0.9487, 0.0, -0.3162, -0.9487, 0.0, -0.3162, -0.9487, 0.0, -0.3162, -0.9487, 0.0, -0.9965, 0.08345, 0.0, -0.9965, 0.08345, 0.0, -0.9965, 0.08345, 0.0, -0.9965, 0.08345, 0.0, 0.9989, -0.0467, 0.0, 0.9989, -0.0467, 0.0, 0.9989, -0.0467, 0.0, 0.9989, -0.0467, 1.0, 0.0, 0.0, 1.0, 0.0, 0.0, 1.0, 0.0, 0.0, 1.0, 0.0, 0.0, -0.01114, -0.9977, -0.06713, -0.01114, -0.9977, -0.06713, -0.01114, -0.9977, -0.06713, -0.01114, -0.9977, -0.06713, -0.01114, 0.9977, -0.06713, -0.01114, 0.9977, -0.06713, -0.01114, 0.9977, -0.06713, -0.01114, 0.9977, -0.06713, -1.0, 0.0, 0.0, -1.0, 0.0, 0.0, -1.0, 0.0, 0.0, -1.0, 0.0, 0.0])] * 3)])
me_cylinder_001 = bpy.data.meshes.new('Cylinder.001')
me_cylinder_001.from_pydata([(-1.5, 0.392, 0.2), (-4.0, 0.28, 0.2), (-1.5, 0.28, 0.48), (-4.0, 0.2, 0.4), (-1.5, -5.588e-10, 0.592), (-4.0, 0.0, 0.48), (-1.5, -0.28, 0.48), (-4.0, -0.2, 0.4), (-1.5, -0.392, 0.2), (-4.0, -0.28, 0.2), (-1.5, -0.28, -0.08), (-4.0, -0.2, 0.0), (-1.5, -5.588e-10, -0.192), (-4.0, 0.0, -0.08), (-1.5, 0.28, -0.08), (-4.0, 0.2, 0.0)], [], [(0, 1, 3, 2), (2, 3, 5, 4), (4, 5, 7, 6), (6, 7, 9, 8), (8, 9, 11, 10), (10, 11, 13, 12), (3, 1, 15, 13, 11, 9, 7, 5), (12, 13, 15, 14), (14, 15, 1, 0), (0, 2, 4, 6, 8, 10, 12, 14)])
me_cylinder_001.polygons.foreach_set('use_smooth', [True] * 10)
_k = set([(0, 1), (0, 2), (0, 14), (1, 3), (1, 15), (2, 3), (2, 4), (3, 5), (4, 5), (4, 6), (5, 7), (6, 7), (6, 8), (7, 9), (8, 9), (8, 10), (9, 11), (10, 11), (10, 12), (11, 13), (12, 13), (12, 14), (13, 15), (14, 15)])
me_cylinder_001.attributes.new('sharp_edge', 'BOOLEAN', 'EDGE').data.foreach_set('value', [ (min(e.vertices), max(e.vertices)) in _k for e in me_cylinder_001.edges])
_uv = me_cylinder_001.uv_layers.new(name='UVMap')
_uv.uv.foreach_set('vector', [0.9636, -0.01021, 0.9636, 1.393, 0.8428, 1.395, 0.7945, -0.007397, 0.7945, -0.007397, 0.7595, 1.395, 0.672, 1.393, 0.672, -0.01021, 0.672, -0.01021, 0.672, 1.393, 0.5513, 1.395, 0.503, -0.007397, 0.503, -0.007397, 0.468, 1.395, 0.3805, 1.393, 0.3805, -0.01021, 0.3805, -0.01021, 0.3805, 1.393, 0.2597, 1.395, 0.2114, -0.007397, 0.2114, -0.007397, 0.1764, 1.395, 0.08891, 1.393, 0.08891, -0.01021, 1.294, 0.6894, 1.174, 0.6894, 1.086, 0.6061, 1.086, 0.4854, 1.169, 0.3979, 1.29, 0.3979, 1.378, 0.4812, 1.378, 0.602, 0.08891, -0.01021, 0.08891, 1.393, -0.03184, 1.395, -0.08015, -0.007397, 1.086, -0.007397, 1.051, 1.395, 0.9636, 1.393, 0.9636, -0.01021, 1.372, -0.01021, 1.494, 0.1064, 1.494, 0.2755, 1.378, 0.3979, 1.209, 0.3979, 1.086, 0.2813, 1.086, 0.1122, 1.203, -0.01021])
me_cylinder_001.materials.append(mat_barrela)
me_cylinder_001.use_remesh_fix_poles = True
me_cylinder_001.use_remesh_preserve_attributes = False
me_cylinder_001.use_mirror_vertex_groups = False
me_cylinder_001.update()
me_cylinder_001.normals_split_custom_set([tuple(v) for v in zip(*[iter([-0.04156, 0.9277, 0.3711, -0.04156, 0.9277, 0.3711, -0.04156, 0.9277, 0.3711, -0.04156, 0.9277, 0.3711, -0.04156, 0.3711, 0.9277, -0.04156, 0.3711, 0.9277, -0.04156, 0.3711, 0.9277, -0.04156, 0.3711, 0.9277, -0.04156, -0.3711, 0.9277, -0.04156, -0.3711, 0.9277, -0.04156, -0.3711, 0.9277, -0.04156, -0.3711, 0.9277, -0.04156, -0.9277, 0.3711, -0.04156, -0.9277, 0.3711, -0.04156, -0.9277, 0.3711, -0.04156, -0.9277, 0.3711, -0.04156, -0.9277, -0.3711, -0.04156, -0.9277, -0.3711, -0.04156, -0.9277, -0.3711, -0.04156, -0.9277, -0.3711, -0.04156, -0.3711, -0.9277, -0.04156, -0.3711, -0.9277, -0.04156, -0.3711, -0.9277, -0.04156, -0.3711, -0.9277, -1.0, -5.322e-07, 0.0, -1.0, -5.322e-07, 0.0, -1.0, -5.322e-07, 0.0, -1.0, -5.322e-07, 0.0, -1.0, -5.322e-07, 0.0, -1.0, -5.322e-07, 0.0, -1.0, -5.322e-07, 0.0, -1.0, -5.322e-07, 0.0, -0.04156, 0.3711, -0.9277, -0.04156, 0.3711, -0.9277, -0.04156, 0.3711, -0.9277, -0.04156, 0.3711, -0.9277, -0.04156, 0.9277, -0.3711, -0.04156, 0.9277, -0.3711, -0.04156, 0.9277, -0.3711, -0.04156, 0.9277, -0.3711, 1.0, -1.358e-07, 0.0, 1.0, -1.358e-07, 0.0, 1.0, -1.358e-07, 0.0, 1.0, -1.358e-07, 0.0, 1.0, -1.358e-07, 0.0, 1.0, -1.358e-07, 0.0, 1.0, -1.358e-07, 0.0, 1.0, -1.358e-07, 0.0])] * 3)])
me_cylinder_003 = bpy.data.meshes.new('Cylinder.003')
me_cylinder_003.from_pydata([(-4.0, 0.1, 0.2), (-4.6, 0.1, 0.2), (-4.0, 0.07071, 0.2707), (-4.6, 0.07071, 0.2707), (-4.0, -2.454e-08, 0.3), (-4.6, 2.334e-09, 0.3), (-4.0, -0.07071, 0.2707), (-4.6, -0.07071, 0.2707), (-4.0, -0.1, 0.2), (-4.6, -0.1, 0.2), (-4.0, -0.07071, 0.1293), (-4.6, -0.07071, 0.1293), (-4.0, 7.898e-09, 0.1), (-4.6, 3.477e-08, 0.1), (-4.0, 0.07071, 0.1293), (-4.6, 0.07071, 0.1293)], [], [(0, 1, 3, 2), (2, 3, 5, 4), (4, 5, 7, 6), (6, 7, 9, 8), (8, 9, 11, 10), (10, 11, 13, 12), (3, 1, 15, 13, 11, 9, 7, 5), (12, 13, 15, 14), (14, 15, 1, 0), (0, 2, 4, 6, 8, 10, 12, 14)])
me_cylinder_003.polygons.foreach_set('use_smooth', [True] * 10)
_k = set([(0, 1), (0, 2), (0, 14), (1, 3), (1, 15), (2, 3), (2, 4), (3, 5), (4, 5), (4, 6), (5, 7), (6, 7), (6, 8), (7, 9), (8, 9), (8, 10), (9, 11), (10, 11), (10, 12), (11, 13), (12, 13), (12, 14), (13, 15), (14, 15)])
me_cylinder_003.attributes.new('sharp_edge', 'BOOLEAN', 'EDGE').data.foreach_set('value', [ (min(e.vertices), max(e.vertices)) in _k for e in me_cylinder_003.edges])
_uv = me_cylinder_003.uv_layers.new(name='UVMap')
_uv.uv.foreach_set('vector', [0.5996, 0.4445, 0.5996, 0.5512, 0.5899, 0.5512, 0.5899, 0.4445, 0.5899, 0.4445, 0.5899, 0.5512, 0.5763, 0.5512, 0.5763, 0.4445, 0.7541, 0.5512, 0.7541, 0.4445, 0.7637, 0.4445, 0.7637, 0.5512, 0.7637, 0.5512, 0.7637, 0.4445, 0.7773, 0.4445, 0.7773, 0.5512, 0.5996, 0.6579, 0.5996, 0.7645, 0.5899, 0.7645, 0.5899, 0.6579, 0.5899, 0.6579, 0.5899, 0.7645, 0.5763, 0.7645, 0.5763, 0.6579, 0.8049, 0.8888, 0.8145, 0.8984, 0.8145, 0.9121, 0.8049, 0.9217, 0.7913, 0.9217, 0.7817, 0.9121, 0.7817, 0.8984, 0.7913, 0.8888, 0.5763, 0.6579, 0.5763, 0.5512, 0.5859, 0.5512, 0.5859, 0.6579, 0.5859, 0.6579, 0.5859, 0.5512, 0.5996, 0.5512, 0.5996, 0.6579, 0.8377, 0.9217, 0.8241, 0.9217, 0.8145, 0.9121, 0.8145, 0.8984, 0.8241, 0.8888, 0.8377, 0.8888, 0.8474, 0.8984, 0.8474, 0.9121])
me_cylinder_003.materials.append(mat_barrelb)
me_cylinder_003.use_remesh_fix_poles = True
me_cylinder_003.use_remesh_preserve_attributes = False
me_cylinder_003.use_mirror_vertex_groups = False
me_cylinder_003.update()
me_cylinder_003.normals_split_custom_set([tuple(v) for v in zip(*[iter([4.716e-08, 0.9239, 0.3827, 4.716e-08, 0.9239, 0.3827, 4.716e-08, 0.9239, 0.3827, 4.716e-08, 0.9239, 0.3827, 5.387e-08, 0.3827, 0.9239, 5.387e-08, 0.3827, 0.9239, 5.387e-08, 0.3827, 0.9239, 5.387e-08, 0.3827, 0.9239, 2.688e-08, -0.3827, 0.9239, 2.688e-08, -0.3827, 0.9239, 2.688e-08, -0.3827, 0.9239, 2.688e-08, -0.3827, 0.9239, -6.49e-08, -0.9239, 0.3827, -6.49e-08, -0.9239, 0.3827, -6.49e-08, -0.9239, 0.3827, -6.49e-08, -0.9239, 0.3827, -6.084e-08, -0.9239, -0.3827, -6.084e-08, -0.9239, -0.3827, -6.084e-08, -0.9239, -0.3827, -6.084e-08, -0.9239, -0.3827, -2.261e-08, -0.3827, -0.9239, -2.261e-08, -0.3827, -0.9239, -2.261e-08, -0.3827, -0.9239, -2.261e-08, -0.3827, -0.9239, -1.0, 5.268e-07, 0.0, -1.0, 5.268e-07, 0.0, -1.0, 5.268e-07, 0.0, -1.0, 5.268e-07, 0.0, -1.0, 5.268e-07, 0.0, -1.0, 5.268e-07, 0.0, -1.0, 5.268e-07, 0.0, -1.0, 5.268e-07, 0.0, 6.641e-08, 0.3827, -0.9239, 6.641e-08, 0.3827, -0.9239, 6.641e-08, 0.3827, -0.9239, 6.641e-08, 0.3827, -0.9239, 6.084e-08, 0.9239, -0.3827, 6.084e-08, 0.9239, -0.3827, 6.084e-08, 0.9239, -0.3827, 6.084e-08, 0.9239, -0.3827, 1.0, 0.0, 0.0, 1.0, 0.0, 0.0, 1.0, 0.0, 0.0, 1.0, 0.0, 0.0, 1.0, 0.0, 0.0, 1.0, 0.0, 0.0, 1.0, 0.0, 0.0, 1.0, 0.0, 0.0])] * 3)])

# ---- objects
ob_cube_001 = bpy.data.objects.new('Cube.001', me_cube_001)
ob_cylinder = bpy.data.objects.new('Cylinder', me_cylinder_001)
ob_cylinder_001 = bpy.data.objects.new('Cylinder.001', me_cylinder_003)

# ---- transforms, parenting, visibility, modifiers, constraints
ob_cube_001.location = (0.0, 0.0, 0.0)
ob_cube_001.rotation_euler = (-1.629e-07, 0.0, 0.0)
ob_cube_001.color = (0.8, 0.8, 0.8, 1.0)
ob_cube_001.lineart.crease_threshold = 0.0
ob_cylinder.location = (0.0, 0.0, 0.0)
ob_cylinder.rotation_euler = (-1.629e-07, 0.0, 0.0)
ob_cylinder.color = (0.8, 0.8, 0.8, 1.0)
ob_cylinder.lineart.crease_threshold = 0.0
ob_cylinder_001.location = (0.0, 0.0, 0.0)
ob_cylinder_001.rotation_euler = (-1.629e-07, 0.0, 0.0)
ob_cylinder_001.color = (0.8, 0.8, 0.8, 1.0)
ob_cylinder_001.lineart.crease_threshold = 0.0

# ---- collection membership
col_collection.objects.link(ob_cube_001)
col_collection.objects.link(ob_cylinder)
col_collection.objects.link(ob_cylinder_001)

# ---- scene / render settings (as saved in the file)
scene.frame_start = 1; scene.frame_end = 250; scene.frame_set(1)
scene.render.engine = 'BLENDER_EEVEE_NEXT'
scene.cycles.use_denoising = False
scene.cycles.samples = 128
scene.cycles.sampling_pattern = 'TABULATED_SOBOL'
scene.cycles.use_adaptive_sampling = False
scene.cycles.use_light_tree = False
scene.view_settings.view_transform = 'Filmic'
bpy.context.view_layer.update()

# ---- added for rendering (the .blend has no active camera and no usable light): camera, sun
cam_auto = bpy.data.cameras.new('AutoCamera')
cam_auto.lens = 50.0
cam_auto.sensor_width = 36.0
cam_auto.clip_end = 1000.0
ob_auto_camera = bpy.data.objects.new('AutoCamera', cam_auto)
scene.collection.objects.link(ob_auto_camera)
ob_auto_camera.location = (7.37357, -9.56828, 5.92523)
ob_auto_camera.rotation_euler = (1.09748, -7.21219e-08, 0.694738)
scene.camera = ob_auto_camera
light_auto_sun = bpy.data.lights.new('AutoSun', 'SUN')
light_auto_sun.energy = 3.0
light_auto_sun.angle = 0.0523599
ob_auto_sun = bpy.data.objects.new('AutoSun', light_auto_sun)
scene.collection.objects.link(ob_auto_sun)
ob_auto_sun.rotation_euler = (0.872665, 0.174533, 0.523599)
bpy.context.view_layer.update()
